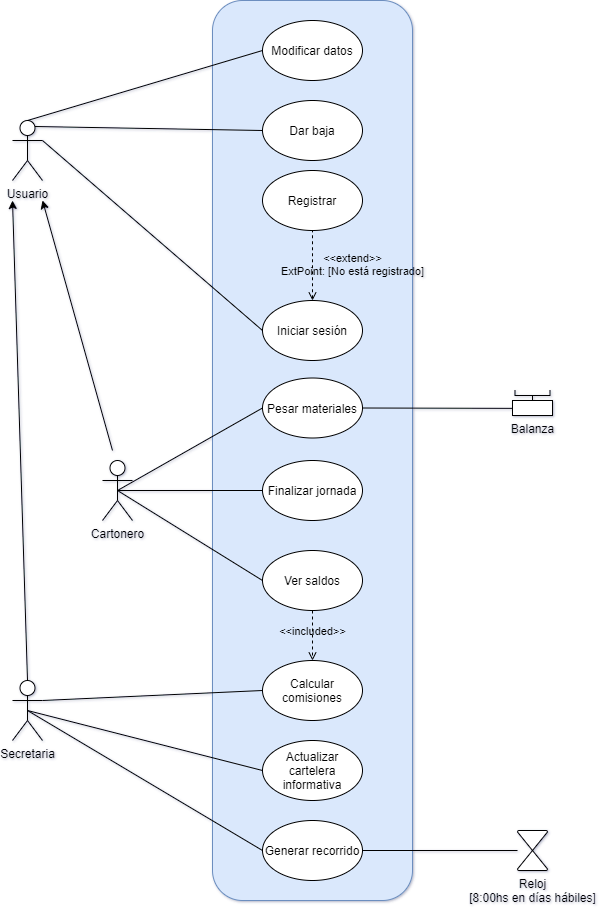

The diagram above was exported from draw.io. Its source (the exported page's mxGraphModel, read from the mxfile embedded in the PNG):
<mxGraphModel dx="1560" dy="1758" grid="1" gridSize="10" guides="1" tooltips="1" connect="1" arrows="1" fold="1" page="1" pageScale="1" pageWidth="827" pageHeight="1169" background="#FFFFFF" math="0" shadow="1">
  <root>
    <mxCell id="0" />
    <mxCell id="1" parent="0" />
    <mxCell id="v4ghItt8V3I749tVLDF9-6" value="" style="rounded=1;whiteSpace=wrap;html=1;shadow=0;sketch=0;fillColor=#dae8fc;strokeColor=#6c8ebf;glass=0;" parent="1" vertex="1">
      <mxGeometry x="80" y="-620" width="200" height="900" as="geometry" />
    </mxCell>
    <mxCell id="v4ghItt8V3I749tVLDF9-5" value="&lt;font style=&quot;vertical-align: inherit&quot;&gt;&lt;font style=&quot;vertical-align: inherit&quot;&gt;Registrar&lt;/font&gt;&lt;/font&gt;" style="ellipse;whiteSpace=wrap;html=1;shadow=0;sketch=0;" parent="1" vertex="1">
      <mxGeometry x="130" y="-450" width="100" height="60" as="geometry" />
    </mxCell>
    <mxCell id="v4ghItt8V3I749tVLDF9-7" value="Iniciar sesión" style="ellipse;whiteSpace=wrap;html=1;shadow=0;sketch=0;" parent="1" vertex="1">
      <mxGeometry x="130" y="-320" width="100" height="60" as="geometry" />
    </mxCell>
    <mxCell id="09NJkB0jVaOJ_fYwEODk-1" value="Cartonero" style="shape=umlActor;verticalLabelPosition=bottom;verticalAlign=top;html=1;outlineConnect=0;" parent="1" vertex="1">
      <mxGeometry x="-30" y="-160" width="30" height="60" as="geometry" />
    </mxCell>
    <mxCell id="bsDSs_Ab-AoSufeJ-hDT-5" value="Pesar materiales" style="ellipse;whiteSpace=wrap;html=1;" parent="1" vertex="1">
      <mxGeometry x="130" y="-242.5" width="100" height="60" as="geometry" />
    </mxCell>
    <mxCell id="QaBL9eEWx1HouYsQQtNL-2" value="&lt;font style=&quot;vertical-align: inherit&quot;&gt;&lt;font style=&quot;vertical-align: inherit&quot;&gt;Ver saldos&lt;/font&gt;&lt;/font&gt;" style="ellipse;whiteSpace=wrap;html=1;shadow=0;sketch=0;" parent="1" vertex="1">
      <mxGeometry x="130" y="-70" width="100" height="60" as="geometry" />
    </mxCell>
    <mxCell id="09NJkB0jVaOJ_fYwEODk-6" value="" style="endArrow=none;html=1;exitX=0;exitY=0.5;exitDx=0;exitDy=0;" parent="1" source="QaBL9eEWx1HouYsQQtNL-1" target="09NJkB0jVaOJ_fYwEODk-1" edge="1">
      <mxGeometry width="50" height="50" relative="1" as="geometry">
        <mxPoint x="420" y="280" as="sourcePoint" />
        <mxPoint x="470" y="230" as="targetPoint" />
      </mxGeometry>
    </mxCell>
    <mxCell id="09NJkB0jVaOJ_fYwEODk-8" value="" style="endArrow=none;html=1;entryX=0;entryY=0.5;entryDx=0;entryDy=0;exitX=0.5;exitY=0.5;exitDx=0;exitDy=0;exitPerimeter=0;" parent="1" source="09NJkB0jVaOJ_fYwEODk-1" target="QaBL9eEWx1HouYsQQtNL-2" edge="1">
      <mxGeometry width="50" height="50" relative="1" as="geometry">
        <mxPoint x="420" y="380" as="sourcePoint" />
        <mxPoint x="470" y="330" as="targetPoint" />
      </mxGeometry>
    </mxCell>
    <mxCell id="09NJkB0jVaOJ_fYwEODk-9" value="" style="endArrow=none;html=1;exitX=0;exitY=0.5;exitDx=0;exitDy=0;startArrow=none;" parent="1" source="QaBL9eEWx1HouYsQQtNL-1" edge="1">
      <mxGeometry width="50" height="50" relative="1" as="geometry">
        <mxPoint x="420" y="380" as="sourcePoint" />
        <mxPoint x="-15" y="-130" as="targetPoint" />
      </mxGeometry>
    </mxCell>
    <mxCell id="TLJtTSsj_nXyduRKrkTK-7" value="Generar recorrido" style="ellipse;whiteSpace=wrap;html=1;" parent="1" vertex="1">
      <mxGeometry x="130" y="200" width="100" height="60" as="geometry" />
    </mxCell>
    <mxCell id="TLJtTSsj_nXyduRKrkTK-12" value="" style="endArrow=none;html=1;" parent="1" source="TLJtTSsj_nXyduRKrkTK-7" target="09NJkB0jVaOJ_fYwEODk-25" edge="1">
      <mxGeometry width="50" height="50" relative="1" as="geometry">
        <mxPoint x="510" y="400" as="sourcePoint" />
        <mxPoint x="730" y="322.0338983050847" as="targetPoint" />
      </mxGeometry>
    </mxCell>
    <mxCell id="09NJkB0jVaOJ_fYwEODk-17" style="edgeStyle=none;rounded=0;orthogonalLoop=1;jettySize=auto;html=1;exitX=0.75;exitY=1;exitDx=0;exitDy=0;endArrow=none;endFill=0;" parent="1" edge="1">
      <mxGeometry relative="1" as="geometry">
        <mxPoint x="100" y="60" as="sourcePoint" />
        <mxPoint x="100" y="60" as="targetPoint" />
      </mxGeometry>
    </mxCell>
    <mxCell id="TLJtTSsj_nXyduRKrkTK-27" value="&amp;lt;&amp;lt;extend&amp;gt;&amp;gt;&lt;br&gt;ExtPoint: [No está registrado]" style="html=1;verticalAlign=bottom;labelBackgroundColor=none;endArrow=none;endFill=0;dashed=1;exitX=0.5;exitY=0;exitDx=0;exitDy=0;entryX=0.5;entryY=1;entryDx=0;entryDy=0;startArrow=open;startFill=0;" parent="1" source="v4ghItt8V3I749tVLDF9-7" target="v4ghItt8V3I749tVLDF9-5" edge="1">
      <mxGeometry x="-0.4286" y="-40" width="160" relative="1" as="geometry">
        <mxPoint x="310" y="40" as="sourcePoint" />
        <mxPoint x="300" y="10" as="targetPoint" />
        <mxPoint as="offset" />
        <Array as="points" />
      </mxGeometry>
    </mxCell>
    <mxCell id="QaBL9eEWx1HouYsQQtNL-9" value="" style="endArrow=none;html=1;exitX=0.038;exitY=0.523;exitDx=0;exitDy=0;exitPerimeter=0;" parent="1" source="09NJkB0jVaOJ_fYwEODk-27" target="bsDSs_Ab-AoSufeJ-hDT-5" edge="1">
      <mxGeometry width="50" height="50" relative="1" as="geometry">
        <mxPoint x="620" y="219" as="sourcePoint" />
        <mxPoint x="360" y="220.00461538461548" as="targetPoint" />
      </mxGeometry>
    </mxCell>
    <mxCell id="09NJkB0jVaOJ_fYwEODk-25" value="Reloj&lt;br&gt;[8:00hs en días hábiles]" style="verticalLabelPosition=bottom;verticalAlign=top;html=1;shape=mxgraph.flowchart.collate;" parent="1" vertex="1">
      <mxGeometry x="385" y="210" width="30" height="40" as="geometry" />
    </mxCell>
    <mxCell id="QaBL9eEWx1HouYsQQtNL-1" value="Finalizar jornada" style="ellipse;whiteSpace=wrap;html=1;shadow=0;sketch=0;" parent="1" vertex="1">
      <mxGeometry x="130" y="-160" width="100" height="60" as="geometry" />
    </mxCell>
    <mxCell id="3BDqnFT19Yh36ml_-drB-12" value="" style="endArrow=none;html=1;exitX=0;exitY=0.5;exitDx=0;exitDy=0;entryX=0.5;entryY=0.5;entryDx=0;entryDy=0;entryPerimeter=0;" parent="1" source="bsDSs_Ab-AoSufeJ-hDT-5" target="09NJkB0jVaOJ_fYwEODk-1" edge="1">
      <mxGeometry width="50" height="50" relative="1" as="geometry">
        <mxPoint x="305" y="127.5" as="sourcePoint" />
        <mxPoint x="80" y="-48.28125" as="targetPoint" />
      </mxGeometry>
    </mxCell>
    <mxCell id="3BDqnFT19Yh36ml_-drB-15" value="&lt;font style=&quot;vertical-align: inherit&quot;&gt;&lt;font style=&quot;vertical-align: inherit&quot;&gt;Actualizar cartelera informativa&lt;/font&gt;&lt;/font&gt;" style="ellipse;whiteSpace=wrap;html=1;shadow=0;sketch=0;" parent="1" vertex="1">
      <mxGeometry x="130" y="120" width="100" height="60" as="geometry" />
    </mxCell>
    <mxCell id="3BDqnFT19Yh36ml_-drB-16" value="&lt;font style=&quot;vertical-align: inherit&quot;&gt;&lt;font style=&quot;vertical-align: inherit&quot;&gt;Calcular comisiones&lt;/font&gt;&lt;/font&gt;" style="ellipse;whiteSpace=wrap;html=1;shadow=0;sketch=0;" parent="1" vertex="1">
      <mxGeometry x="130" y="40" width="100" height="60" as="geometry" />
    </mxCell>
    <mxCell id="3BDqnFT19Yh36ml_-drB-19" value="&amp;lt;&amp;lt;included&amp;gt;&amp;gt;" style="html=1;verticalAlign=bottom;labelBackgroundColor=none;endArrow=open;endFill=0;dashed=1;entryX=0.5;entryY=0;entryDx=0;entryDy=0;exitX=0.5;exitY=1;exitDx=0;exitDy=0;startArrow=none;startFill=0;" parent="1" source="QaBL9eEWx1HouYsQQtNL-2" target="3BDqnFT19Yh36ml_-drB-16" edge="1">
      <mxGeometry x="0.2" width="160" relative="1" as="geometry">
        <mxPoint x="370" y="170" as="sourcePoint" />
        <mxPoint x="200" y="120" as="targetPoint" />
        <mxPoint as="offset" />
        <Array as="points" />
      </mxGeometry>
    </mxCell>
    <mxCell id="3BDqnFT19Yh36ml_-drB-23" value="" style="endArrow=none;html=1;entryX=0;entryY=0.5;entryDx=0;entryDy=0;exitX=1;exitY=0.3333333333333333;exitDx=0;exitDy=0;exitPerimeter=0;" parent="1" source="VNjA35JrLT6ndpJSFRYj-2" target="v4ghItt8V3I749tVLDF9-7" edge="1">
      <mxGeometry width="50" height="50" relative="1" as="geometry">
        <mxPoint x="40" y="-240" as="sourcePoint" />
        <mxPoint x="815" y="-460" as="targetPoint" />
        <Array as="points" />
      </mxGeometry>
    </mxCell>
    <mxCell id="WSdgo8xPl99U89pqjxgC-7" style="edgeStyle=orthogonalEdgeStyle;rounded=0;orthogonalLoop=1;jettySize=auto;html=1;exitX=0.5;exitY=1;exitDx=0;exitDy=0;" parent="1" source="v4ghItt8V3I749tVLDF9-7" target="v4ghItt8V3I749tVLDF9-7" edge="1">
      <mxGeometry relative="1" as="geometry" />
    </mxCell>
    <mxCell id="Mq5Utm3w1-Uve5mdB9tw-2" value="" style="group" parent="1" vertex="1" connectable="0">
      <mxGeometry x="380" y="-230" width="40" height="25" as="geometry" />
    </mxCell>
    <mxCell id="09NJkB0jVaOJ_fYwEODk-26" value="" style="strokeWidth=1;html=1;shape=mxgraph.flowchart.annotation_2;align=left;labelPosition=right;pointerEvents=1;rotation=-90;" parent="Mq5Utm3w1-Uve5mdB9tw-2" vertex="1">
      <mxGeometry x="15" y="-12.5" width="10" height="35" as="geometry" />
    </mxCell>
    <mxCell id="09NJkB0jVaOJ_fYwEODk-27" value="Balanza" style="verticalLabelPosition=bottom;verticalAlign=top;html=1;shape=mxgraph.basic.rect;fillColor2=none;strokeWidth=1;size=20;indent=5;shadow=0;" parent="Mq5Utm3w1-Uve5mdB9tw-2" vertex="1">
      <mxGeometry y="10" width="40" height="15" as="geometry" />
    </mxCell>
    <mxCell id="VNjA35JrLT6ndpJSFRYj-1" value="&lt;font style=&quot;vertical-align: inherit&quot;&gt;&lt;font style=&quot;vertical-align: inherit&quot;&gt;Secretaria&lt;/font&gt;&lt;/font&gt;" style="shape=umlActor;verticalLabelPosition=bottom;verticalAlign=top;html=1;outlineConnect=0;shadow=0;sketch=0;rotation=0;" parent="1" vertex="1">
      <mxGeometry x="-120" y="60" width="30" height="60" as="geometry" />
    </mxCell>
    <mxCell id="VNjA35JrLT6ndpJSFRYj-7" value="" style="rounded=0;orthogonalLoop=1;jettySize=auto;html=1;startArrow=classic;startFill=1;endArrow=none;endFill=0;entryX=0.5;entryY=0;entryDx=0;entryDy=0;entryPerimeter=0;" parent="1" target="VNjA35JrLT6ndpJSFRYj-1" edge="1">
      <mxGeometry relative="1" as="geometry">
        <mxPoint x="-120" y="-420" as="sourcePoint" />
        <mxPoint x="-140" y="70" as="targetPoint" />
      </mxGeometry>
    </mxCell>
    <mxCell id="VNjA35JrLT6ndpJSFRYj-9" value="" style="rounded=0;orthogonalLoop=1;jettySize=auto;html=1;startArrow=classic;startFill=1;endArrow=none;endFill=0;" parent="1" edge="1">
      <mxGeometry relative="1" as="geometry">
        <mxPoint x="-90" y="-420" as="sourcePoint" />
        <mxPoint x="-20" y="-170" as="targetPoint" />
      </mxGeometry>
    </mxCell>
    <mxCell id="VNjA35JrLT6ndpJSFRYj-2" value="&lt;font style=&quot;vertical-align: inherit&quot;&gt;&lt;font style=&quot;vertical-align: inherit&quot;&gt;Usuario&lt;/font&gt;&lt;/font&gt;" style="shape=umlActor;verticalLabelPosition=bottom;verticalAlign=top;html=1;outlineConnect=0;shadow=0;sketch=0;rotation=0;" parent="1" vertex="1">
      <mxGeometry x="-120" y="-500" width="30" height="60" as="geometry" />
    </mxCell>
    <mxCell id="t0j6Bb3FJ2w4KFlBM6GU-4" value="Modificar datos" style="ellipse;whiteSpace=wrap;html=1;shadow=0;sketch=0;" parent="1" vertex="1">
      <mxGeometry x="130" y="-600" width="100" height="60" as="geometry" />
    </mxCell>
    <mxCell id="t0j6Bb3FJ2w4KFlBM6GU-5" value="Dar baja&lt;br&gt;" style="ellipse;whiteSpace=wrap;html=1;shadow=0;sketch=0;" parent="1" vertex="1">
      <mxGeometry x="130" y="-520" width="100" height="60" as="geometry" />
    </mxCell>
    <mxCell id="t0j6Bb3FJ2w4KFlBM6GU-6" value="" style="endArrow=none;html=1;exitX=0.5;exitY=0.5;exitDx=0;exitDy=0;exitPerimeter=0;entryX=0;entryY=0.5;entryDx=0;entryDy=0;" parent="1" source="VNjA35JrLT6ndpJSFRYj-1" target="3BDqnFT19Yh36ml_-drB-15" edge="1">
      <mxGeometry width="50" height="50" relative="1" as="geometry">
        <mxPoint x="-110" y="180" as="sourcePoint" />
        <mxPoint x="129.9958064138934" y="213.59207410777302" as="targetPoint" />
      </mxGeometry>
    </mxCell>
    <mxCell id="t0j6Bb3FJ2w4KFlBM6GU-9" value="" style="endArrow=none;html=1;entryX=0;entryY=0.5;entryDx=0;entryDy=0;exitX=1;exitY=0.3333333333333333;exitDx=0;exitDy=0;exitPerimeter=0;" parent="1" source="VNjA35JrLT6ndpJSFRYj-1" target="3BDqnFT19Yh36ml_-drB-16" edge="1">
      <mxGeometry width="50" height="50" relative="1" as="geometry">
        <mxPoint x="-110" y="130" as="sourcePoint" />
        <mxPoint x="116.2758064138934" y="330.00207410777296" as="targetPoint" />
      </mxGeometry>
    </mxCell>
    <mxCell id="t0j6Bb3FJ2w4KFlBM6GU-10" value="" style="endArrow=none;html=1;entryX=0;entryY=0.5;entryDx=0;entryDy=0;exitX=0.75;exitY=0.1;exitDx=0;exitDy=0;exitPerimeter=0;" parent="1" source="VNjA35JrLT6ndpJSFRYj-2" target="t0j6Bb3FJ2w4KFlBM6GU-5" edge="1">
      <mxGeometry width="50" height="50" relative="1" as="geometry">
        <mxPoint x="-70" y="-310" as="sourcePoint" />
        <mxPoint x="150" y="-310.90909090909076" as="targetPoint" />
        <Array as="points" />
      </mxGeometry>
    </mxCell>
    <mxCell id="t0j6Bb3FJ2w4KFlBM6GU-11" value="" style="endArrow=none;html=1;entryX=0;entryY=0.5;entryDx=0;entryDy=0;exitX=0.5;exitY=0;exitDx=0;exitDy=0;exitPerimeter=0;" parent="1" source="VNjA35JrLT6ndpJSFRYj-2" target="t0j6Bb3FJ2w4KFlBM6GU-4" edge="1">
      <mxGeometry width="50" height="50" relative="1" as="geometry">
        <mxPoint x="-10" y="-330" as="sourcePoint" />
        <mxPoint x="180.7091651007877" y="-525.6866926000002" as="targetPoint" />
        <Array as="points" />
      </mxGeometry>
    </mxCell>
    <mxCell id="eRT-Jsd7MGnadCZUNQTT-1" value="" style="endArrow=none;html=1;exitX=0;exitY=0.5;exitDx=0;exitDy=0;entryX=0.5;entryY=0.5;entryDx=0;entryDy=0;entryPerimeter=0;" parent="1" source="TLJtTSsj_nXyduRKrkTK-7" target="VNjA35JrLT6ndpJSFRYj-1" edge="1">
      <mxGeometry width="50" height="50" relative="1" as="geometry">
        <mxPoint x="-140" y="80" as="sourcePoint" />
        <mxPoint x="-120" y="200" as="targetPoint" />
        <Array as="points" />
      </mxGeometry>
    </mxCell>
  </root>
</mxGraphModel>